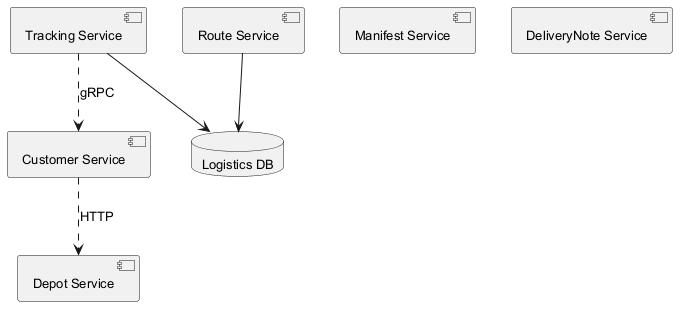

The diagram above was rendered by PlantUML. Its source (embedded in the PNG):
@startuml
skinparam monochrome true
skinparam defaultFontSize 13
component "Depot Service" as C_DepotService
component "Customer Service" as C_CustomerService
component "Manifest Service" as C_ManifestService
component "DeliveryNote Service" as C_DeliveryNoteService
component "Tracking Service" as C_TrackingService
component "Route Service" as C_RouteService
database "Logistics DB" as DB_logistics
C_TrackingService --> DB_logistics
C_RouteService --> DB_logistics
C_TrackingService ..> C_CustomerService : gRPC
C_CustomerService ..> C_DepotService : HTTP
@enduml